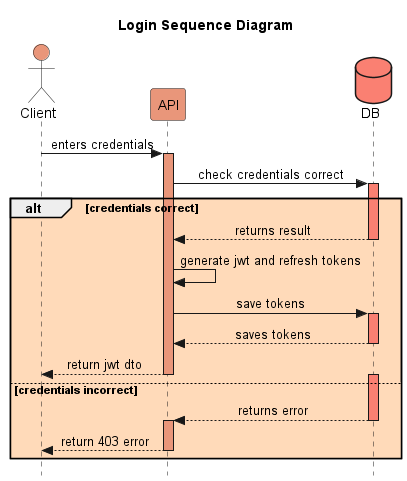

The diagram above was rendered by PlantUML. Its source (embedded in the PNG):
@startuml login
title Login Sequence Diagram
actor Client #darksalmon
participant API #darksalmon
database DB #salmon
skinparam Style strictuml
skinparam SequenceMessageAlignment center

Client -> API : enters credentials
activate API #darksalmon
API -> DB    : check credentials correct
alt #PeachPuff credentials correct
    activate DB #salmon
    DB --> API     : returns result
    deactivate DB
    API -> API : generate jwt and refresh tokens
    API -> DB    : save tokens
    activate DB #salmon
    DB --> API     : saves tokens
    deactivate DB
    API --> Client : return jwt dto
    deactivate API
else credentials incorrect
    activate DB #salmon
    DB --> API     : returns error
    deactivate DB
    activate API #darksalmon
    API --> Client : return 403 error
    deactivate API
end


@enduml